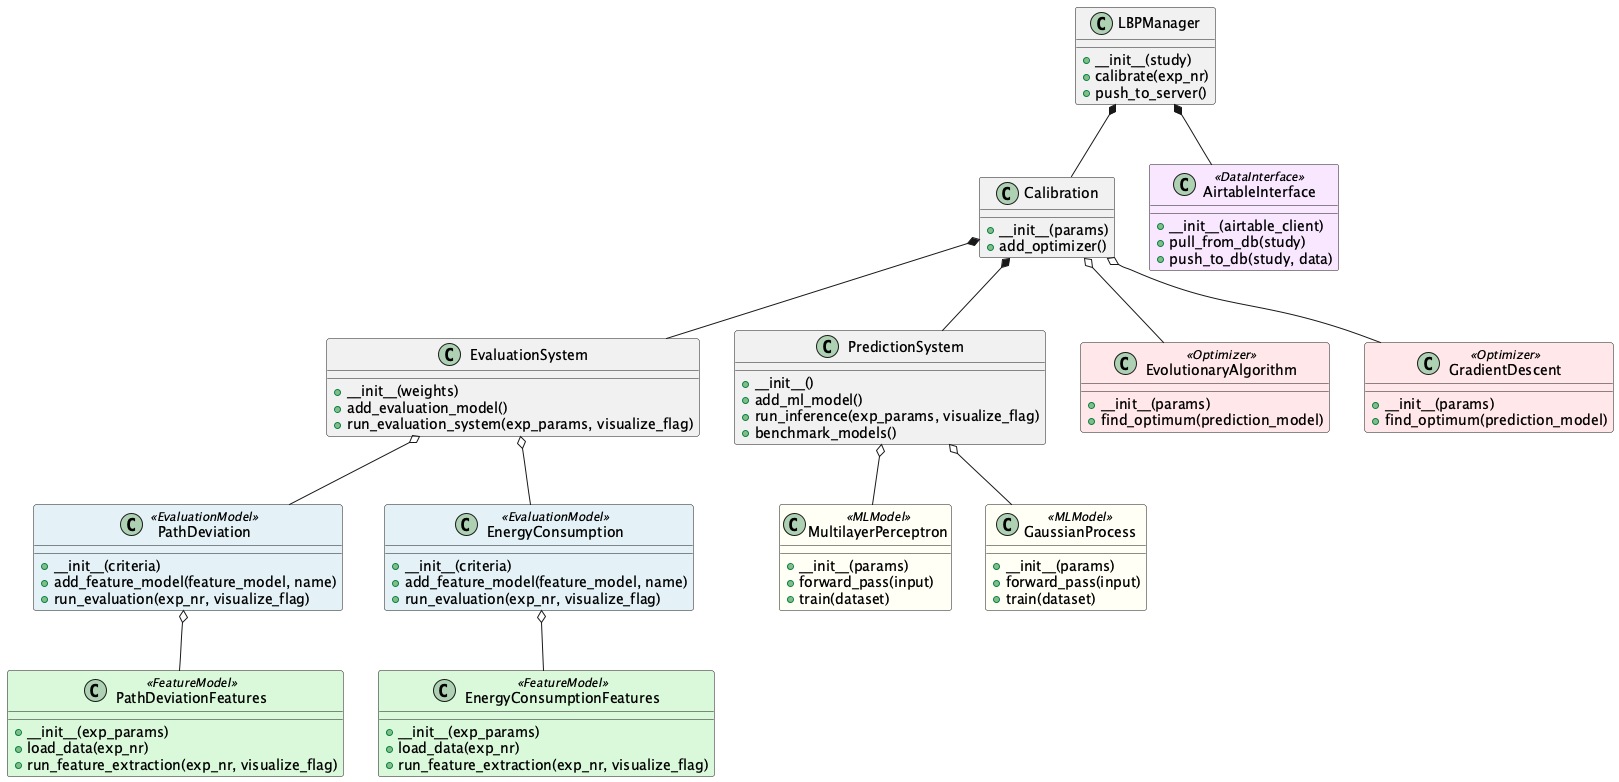

The diagram above was rendered by PlantUML. Its source (embedded in the PNG):
@startuml UML_test_example


class LBPManager {
    +__init__(study)
    +calibrate(exp_nr)
    +push_to_server()
}

class EvaluationSystem {
    +__init__(weights)
    +add_evaluation_model()
    +run_evaluation_system(exp_params, visualize_flag)
}

class PredictionSystem {
    +__init__()
    +add_ml_model()
    +run_inference(exp_params, visualize_flag)
    +benchmark_models()
}

class Calibration {
    +__init__(params)
    +add_optimizer()
}

' Concrete Implementations from Examples
class PathDeviation <<EvaluationModel>> #ADD8E655 {
    +__init__(criteria)
    +add_feature_model(feature_model, name)
    +run_evaluation(exp_nr, visualize_flag)
}

class EnergyConsumption <<EvaluationModel>> #ADD8E655 {
    +__init__(criteria)
    +add_feature_model(feature_model, name)
    +run_evaluation(exp_nr, visualize_flag)
}

class PathDeviationFeatures <<FeatureModel>> #90EE9055 {
    +__init__(exp_params)
    +load_data(exp_nr)
    +run_feature_extraction(exp_nr, visualize_flag)
}

class EnergyConsumptionFeatures <<FeatureModel>> #90EE9055 {
    +__init__(exp_params)
    +load_data(exp_nr)
    +run_feature_extraction(exp_nr, visualize_flag)
}

class AirtableInterface <<DataInterface>> #eeb6ff55 {
    +__init__(airtable_client)
    +pull_from_db(study)
    +push_to_db(study, data)
}

class MultilayerPerceptron <<MLModel>> #FFFFE055 {
    +__init__(params)
    +forward_pass(input)
    +train(dataset)
}

class GaussianProcess <<MLModel>> #FFFFE055 {
    +__init__(params)
    +forward_pass(input)
    +train(dataset)
}

class EvolutionaryAlgorithm <<Optimizer>> #FFB6C155 {
    +__init__(params)
    +find_optimum(prediction_model)
}

class GradientDescent <<Optimizer>> #FFB6C155 {
    +__init__(params)
    +find_optimum(prediction_model)
}

' Relationships
LBPManager *-- Calibration
LBPManager *-- AirtableInterface

Calibration *-- EvaluationSystem
Calibration *-- PredictionSystem

EvaluationSystem o-- PathDeviation
EvaluationSystem o-- EnergyConsumption

PathDeviation o-- PathDeviationFeatures
EnergyConsumption o-- EnergyConsumptionFeatures

PredictionSystem o-- MultilayerPerceptron
PredictionSystem o-- GaussianProcess

Calibration o-- EvolutionaryAlgorithm
Calibration o-- GradientDescent

@enduml